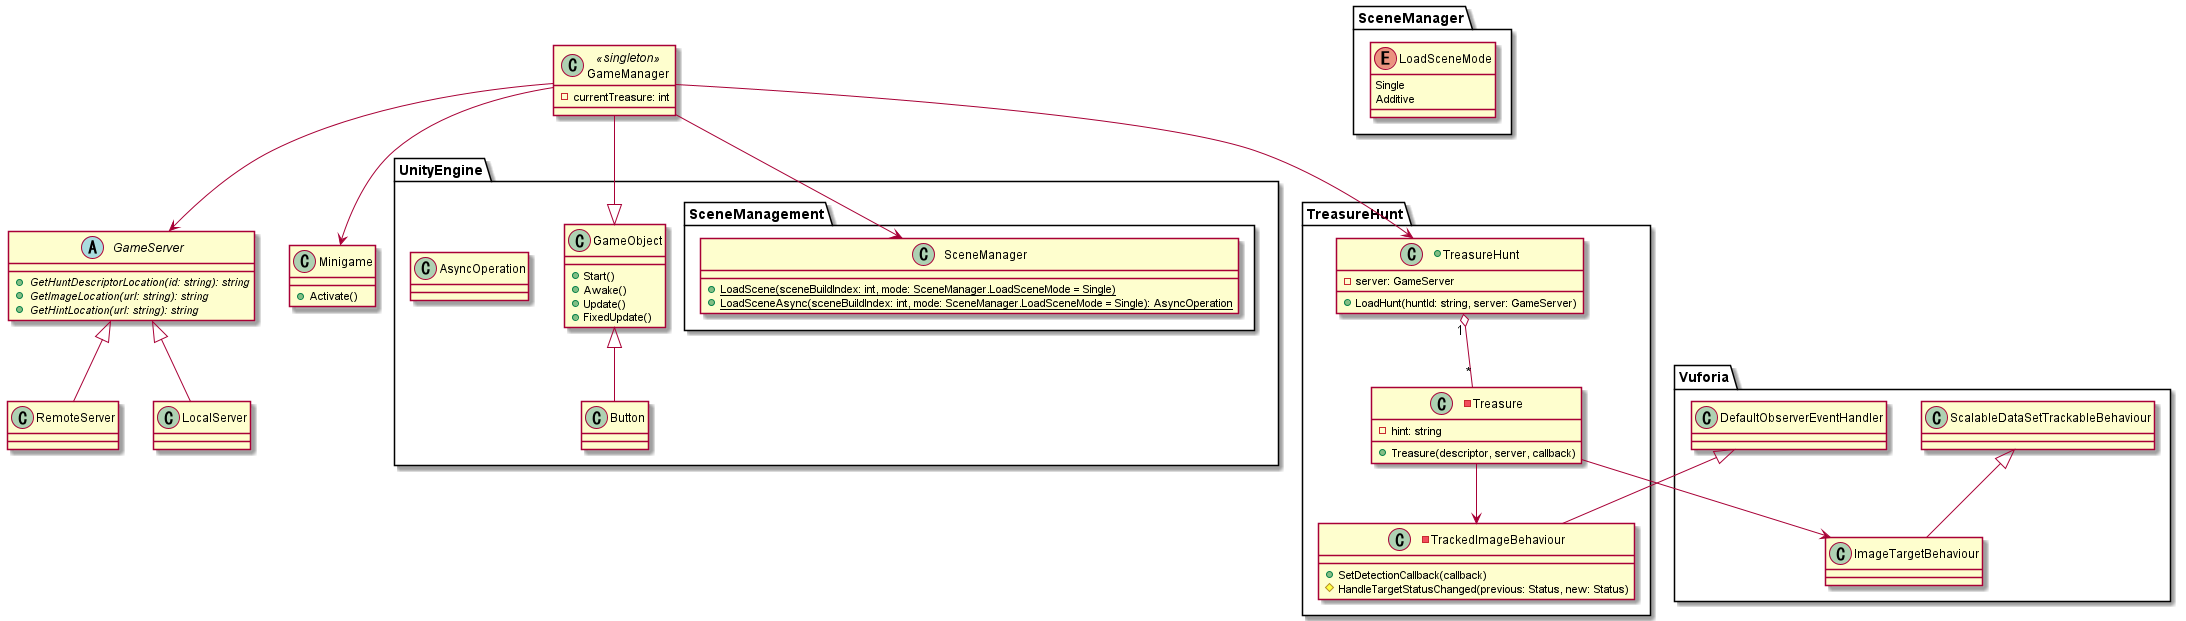

The diagram above was rendered by PlantUML. Its source (embedded in the PNG):
@startuml

!include ../common/UnityEngine.iuml
!include ../common/Vuforia.iuml

package "TreasureHunt" {
	+class TreasureHunt {
		+LoadHunt(huntId: string, server: GameServer)
		-server: GameServer
	}

	-class Treasure {
		+Treasure(descriptor, server, callback)
		-hint: string
	}
	
	-class TrackedImageBehaviour {
		+SetDetectionCallback(callback)
		#HandleTargetStatusChanged(previous: Status, new: Status)
	}
	
	TreasureHunt "1" o-- "*" Treasure
	Treasure --> TrackedImageBehaviour
	Treasure --> ImageTargetBehaviour
}

abstract GameServer {
	{abstract} +GetHuntDescriptorLocation(id: string): string
	{abstract} +GetImageLocation(url: string): string
	{abstract} +GetHintLocation(url: string): string
}

class LocalServer

class RemoteServer

class Minigame {
	+Activate()
}

class GameManager <<singleton>> {
	-currentTreasure: int
}

GameObject <|-- GameManager
GameServer <|-- LocalServer
GameServer <|-- RemoteServer

GameManager --> Minigame
GameManager --> SceneManager
GameManager --> GameServer
GameManager --> TreasureHunt

DefaultObserverEventHandler <|-- TrackedImageBehaviour 

@enduml